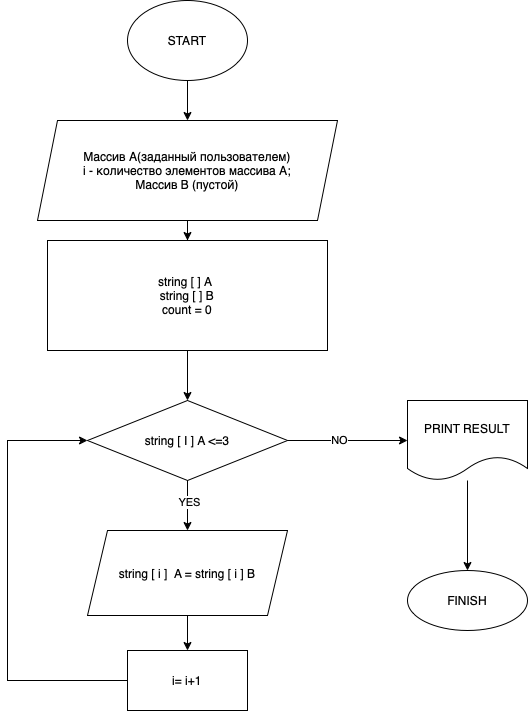

The diagram above was exported from draw.io. Its source (the exported page's mxGraphModel, read from the mxfile embedded in the PNG):
<mxGraphModel dx="946" dy="645" grid="1" gridSize="10" guides="1" tooltips="1" connect="1" arrows="1" fold="1" page="1" pageScale="1" pageWidth="827" pageHeight="1169" math="0" shadow="0">
  <root>
    <mxCell id="0" />
    <mxCell id="1" parent="0" />
    <mxCell id="Ambnb59NbDgt-PhZOV3Y-3" value="" style="edgeStyle=orthogonalEdgeStyle;rounded=0;orthogonalLoop=1;jettySize=auto;html=1;" parent="1" source="Ambnb59NbDgt-PhZOV3Y-1" target="Ambnb59NbDgt-PhZOV3Y-2" edge="1">
      <mxGeometry relative="1" as="geometry" />
    </mxCell>
    <mxCell id="Ambnb59NbDgt-PhZOV3Y-1" value="START&lt;br&gt;" style="ellipse;whiteSpace=wrap;html=1;" parent="1" vertex="1">
      <mxGeometry x="360" y="40" width="120" height="80" as="geometry" />
    </mxCell>
    <mxCell id="Ambnb59NbDgt-PhZOV3Y-6" value="" style="edgeStyle=orthogonalEdgeStyle;rounded=0;orthogonalLoop=1;jettySize=auto;html=1;" parent="1" source="Ambnb59NbDgt-PhZOV3Y-2" target="Ambnb59NbDgt-PhZOV3Y-5" edge="1">
      <mxGeometry relative="1" as="geometry" />
    </mxCell>
    <mxCell id="Ambnb59NbDgt-PhZOV3Y-2" value="Массив А(заданный пользователем)&lt;br&gt;i - количество элементов массива А;&lt;br&gt;Массив B (пустой)" style="shape=parallelogram;perimeter=parallelogramPerimeter;whiteSpace=wrap;html=1;fixedSize=1;" parent="1" vertex="1">
      <mxGeometry x="270" y="160" width="300" height="100" as="geometry" />
    </mxCell>
    <mxCell id="Ambnb59NbDgt-PhZOV3Y-8" value="" style="edgeStyle=orthogonalEdgeStyle;rounded=0;orthogonalLoop=1;jettySize=auto;html=1;" parent="1" source="Ambnb59NbDgt-PhZOV3Y-5" target="Ambnb59NbDgt-PhZOV3Y-7" edge="1">
      <mxGeometry relative="1" as="geometry" />
    </mxCell>
    <mxCell id="Ambnb59NbDgt-PhZOV3Y-5" value="string [ ] A&amp;nbsp;&lt;br&gt;string [ ] B&lt;br&gt;count = 0" style="whiteSpace=wrap;html=1;" parent="1" vertex="1">
      <mxGeometry x="280" y="280" width="280" height="110" as="geometry" />
    </mxCell>
    <mxCell id="Ambnb59NbDgt-PhZOV3Y-10" value="" style="edgeStyle=orthogonalEdgeStyle;rounded=0;orthogonalLoop=1;jettySize=auto;html=1;" parent="1" source="Ambnb59NbDgt-PhZOV3Y-7" target="Ambnb59NbDgt-PhZOV3Y-9" edge="1">
      <mxGeometry relative="1" as="geometry" />
    </mxCell>
    <mxCell id="Ambnb59NbDgt-PhZOV3Y-15" value="NO" style="edgeLabel;html=1;align=center;verticalAlign=middle;resizable=0;points=[];" parent="Ambnb59NbDgt-PhZOV3Y-10" vertex="1" connectable="0">
      <mxGeometry x="-0.15" y="1" relative="1" as="geometry">
        <mxPoint as="offset" />
      </mxGeometry>
    </mxCell>
    <mxCell id="Ambnb59NbDgt-PhZOV3Y-14" value="" style="edgeStyle=orthogonalEdgeStyle;rounded=0;orthogonalLoop=1;jettySize=auto;html=1;" parent="1" source="Ambnb59NbDgt-PhZOV3Y-7" target="Ambnb59NbDgt-PhZOV3Y-13" edge="1">
      <mxGeometry relative="1" as="geometry" />
    </mxCell>
    <mxCell id="Ambnb59NbDgt-PhZOV3Y-16" value="YES" style="edgeLabel;html=1;align=center;verticalAlign=middle;resizable=0;points=[];" parent="Ambnb59NbDgt-PhZOV3Y-14" vertex="1" connectable="0">
      <mxGeometry x="-0.16" y="1" relative="1" as="geometry">
        <mxPoint as="offset" />
      </mxGeometry>
    </mxCell>
    <mxCell id="Ambnb59NbDgt-PhZOV3Y-7" value="string [ I ] A &amp;lt;=3" style="rhombus;whiteSpace=wrap;html=1;" parent="1" vertex="1">
      <mxGeometry x="320" y="440" width="200" height="80" as="geometry" />
    </mxCell>
    <mxCell id="Ambnb59NbDgt-PhZOV3Y-12" value="" style="edgeStyle=orthogonalEdgeStyle;rounded=0;orthogonalLoop=1;jettySize=auto;html=1;" parent="1" source="Ambnb59NbDgt-PhZOV3Y-9" target="Ambnb59NbDgt-PhZOV3Y-11" edge="1">
      <mxGeometry relative="1" as="geometry" />
    </mxCell>
    <mxCell id="Ambnb59NbDgt-PhZOV3Y-9" value="PRINT RESULT" style="shape=document;whiteSpace=wrap;html=1;boundedLbl=1;" parent="1" vertex="1">
      <mxGeometry x="640" y="440" width="120" height="80" as="geometry" />
    </mxCell>
    <mxCell id="Ambnb59NbDgt-PhZOV3Y-11" value="FINISH" style="ellipse;whiteSpace=wrap;html=1;" parent="1" vertex="1">
      <mxGeometry x="640" y="610" width="120" height="60" as="geometry" />
    </mxCell>
    <mxCell id="Ambnb59NbDgt-PhZOV3Y-18" value="" style="edgeStyle=orthogonalEdgeStyle;rounded=0;orthogonalLoop=1;jettySize=auto;html=1;" parent="1" source="Ambnb59NbDgt-PhZOV3Y-13" target="Ambnb59NbDgt-PhZOV3Y-17" edge="1">
      <mxGeometry relative="1" as="geometry" />
    </mxCell>
    <mxCell id="Ambnb59NbDgt-PhZOV3Y-13" value="string [ i ] &amp;nbsp;A = string [ i ] B" style="shape=parallelogram;perimeter=parallelogramPerimeter;whiteSpace=wrap;html=1;fixedSize=1;" parent="1" vertex="1">
      <mxGeometry x="320" y="570" width="200" height="85" as="geometry" />
    </mxCell>
    <mxCell id="Ambnb59NbDgt-PhZOV3Y-19" style="edgeStyle=orthogonalEdgeStyle;rounded=0;orthogonalLoop=1;jettySize=auto;html=1;entryX=0;entryY=0.5;entryDx=0;entryDy=0;" parent="1" source="Ambnb59NbDgt-PhZOV3Y-17" target="Ambnb59NbDgt-PhZOV3Y-7" edge="1">
      <mxGeometry relative="1" as="geometry">
        <Array as="points">
          <mxPoint x="240" y="720" />
          <mxPoint x="240" y="480" />
        </Array>
      </mxGeometry>
    </mxCell>
    <mxCell id="Ambnb59NbDgt-PhZOV3Y-17" value="i= i+1" style="whiteSpace=wrap;html=1;" parent="1" vertex="1">
      <mxGeometry x="360" y="690" width="120" height="60" as="geometry" />
    </mxCell>
  </root>
</mxGraphModel>